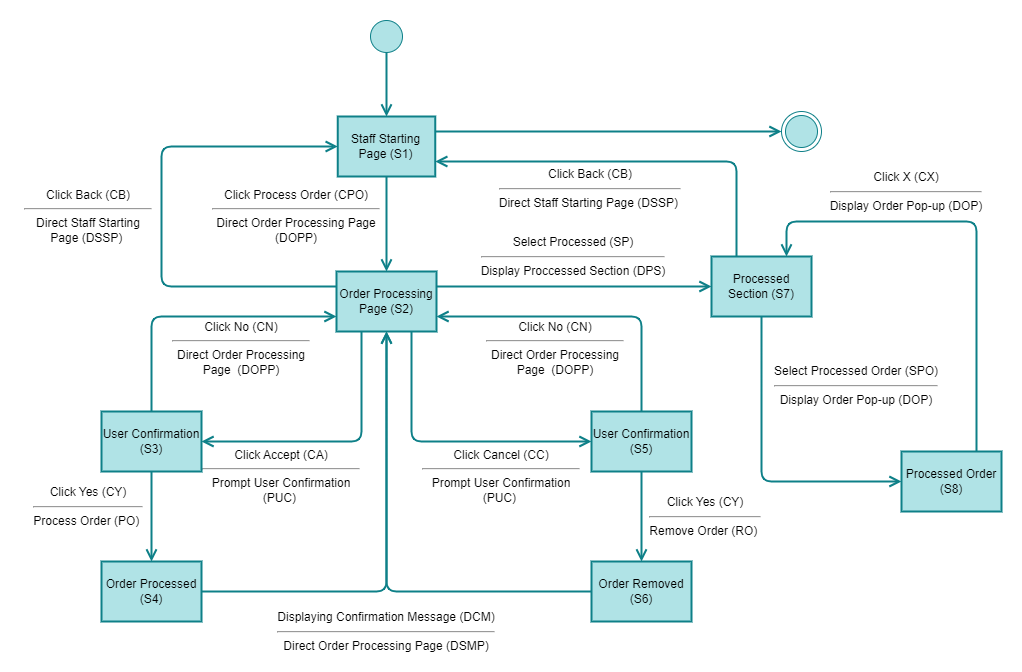

The diagram above was exported from draw.io. Its source (the exported page's mxGraphModel, read from the mxfile embedded in the PNG):
<mxGraphModel dx="2085" dy="1031" grid="1" gridSize="10" guides="1" tooltips="1" connect="1" arrows="1" fold="1" page="1" pageScale="1" pageWidth="10000" pageHeight="10000" math="0" shadow="0">
  <root>
    <mxCell id="0" />
    <mxCell id="1" parent="0" />
    <mxCell id="2" value="" style="rounded=0;whiteSpace=wrap;html=1;strokeColor=none;strokeWidth=2;" vertex="1" parent="1">
      <mxGeometry x="780" y="450" width="1020" height="670" as="geometry" />
    </mxCell>
    <mxCell id="3" value="" style="edgeStyle=orthogonalEdgeStyle;html=1;verticalAlign=bottom;endArrow=open;endSize=8;strokeColor=#0e8088;fillColor=#b0e3e6;strokeWidth=2;exitX=0.5;exitY=0.25;exitDx=0;exitDy=0;exitPerimeter=0;" edge="1" parent="1" source="4">
      <mxGeometry relative="1" as="geometry">
        <mxPoint x="1165" y="565" as="targetPoint" />
      </mxGeometry>
    </mxCell>
    <mxCell id="4" value="" style="ellipse;html=1;shape=startState;fillColor=#b0e3e6;strokeColor=#0e8088;" vertex="1" parent="1">
      <mxGeometry x="1145" y="465" width="40" height="40" as="geometry" />
    </mxCell>
    <mxCell id="5" value="" style="ellipse;html=1;shape=endState;fillColor=#b0e3e6;strokeColor=#0e8088;" vertex="1" parent="1">
      <mxGeometry x="1560" y="560" width="40" height="40" as="geometry" />
    </mxCell>
    <mxCell id="7" value="Staff Starting Page (S1)" style="rounded=0;whiteSpace=wrap;html=1;strokeColor=#0e8088;strokeWidth=2;fillColor=#b0e3e6;fontColor=#000000;" vertex="1" parent="1">
      <mxGeometry x="1116.25" y="565" width="97.5" height="60" as="geometry" />
    </mxCell>
    <mxCell id="8" value="" style="edgeStyle=orthogonalEdgeStyle;html=1;verticalAlign=bottom;endArrow=open;endSize=8;strokeColor=#0e8088;fillColor=#b0e3e6;strokeWidth=2;exitX=0.5;exitY=1;exitDx=0;exitDy=0;entryX=0.5;entryY=0;entryDx=0;entryDy=0;startArrow=none;" edge="1" parent="1" source="7" target="9">
      <mxGeometry relative="1" as="geometry">
        <mxPoint x="1165" y="685" as="targetPoint" />
        <mxPoint x="1080" y="652.5" as="sourcePoint" />
        <Array as="points" />
      </mxGeometry>
    </mxCell>
    <mxCell id="9" value="Order Processing Page (S2)" style="rounded=0;whiteSpace=wrap;html=1;strokeColor=#0e8088;strokeWidth=2;fillColor=#b0e3e6;fontColor=#000000;" vertex="1" parent="1">
      <mxGeometry x="1115" y="720" width="100" height="60" as="geometry" />
    </mxCell>
    <mxCell id="11" value="Click Accept (CA)&lt;br&gt;&lt;hr&gt;Prompt User Confirmation (PUC)&amp;nbsp;" style="text;html=1;strokeColor=none;fillColor=none;align=center;verticalAlign=middle;whiteSpace=wrap;rounded=0;strokeWidth=8;" vertex="1" parent="1">
      <mxGeometry x="980" y="910" width="160" height="30" as="geometry" />
    </mxCell>
    <mxCell id="12" value="Click No (CN)&lt;br&gt;&lt;hr&gt;Direct Order Processing Page&amp;nbsp; (DOPP)" style="text;html=1;strokeColor=none;fillColor=none;align=center;verticalAlign=middle;whiteSpace=wrap;rounded=0;strokeWidth=8;" vertex="1" parent="1">
      <mxGeometry x="950" y="774" width="140" height="45" as="geometry" />
    </mxCell>
    <mxCell id="17" value="" style="edgeStyle=orthogonalEdgeStyle;html=1;verticalAlign=bottom;endArrow=open;endSize=8;strokeColor=#0e8088;fillColor=#b0e3e6;strokeWidth=2;exitX=1;exitY=0.25;exitDx=0;exitDy=0;entryX=0;entryY=0.5;entryDx=0;entryDy=0;startArrow=none;" edge="1" parent="1" source="7" target="5">
      <mxGeometry relative="1" as="geometry">
        <mxPoint x="923.75" y="855" as="targetPoint" />
        <mxPoint x="1015" y="710" as="sourcePoint" />
        <Array as="points">
          <mxPoint x="1300" y="580" />
          <mxPoint x="1300" y="580" />
        </Array>
      </mxGeometry>
    </mxCell>
    <mxCell id="19" value="Click Process Order (CPO)&lt;br&gt;&lt;hr&gt;Direct Order Processing Page (DOPP)" style="text;html=1;strokeColor=none;fillColor=none;align=center;verticalAlign=middle;whiteSpace=wrap;rounded=0;strokeWidth=8;" vertex="1" parent="1">
      <mxGeometry x="990" y="650" width="170" height="30" as="geometry" />
    </mxCell>
    <mxCell id="20" value="" style="edgeStyle=orthogonalEdgeStyle;html=1;verticalAlign=bottom;endArrow=open;endSize=8;strokeColor=#0e8088;fillColor=#b0e3e6;strokeWidth=2;exitX=0;exitY=0.25;exitDx=0;exitDy=0;entryX=0;entryY=0.5;entryDx=0;entryDy=0;startArrow=none;" edge="1" parent="1" source="9" target="7">
      <mxGeometry relative="1" as="geometry">
        <mxPoint x="1060" y="700" as="targetPoint" />
        <mxPoint x="1060" y="795" as="sourcePoint" />
        <Array as="points">
          <mxPoint x="940" y="735" />
          <mxPoint x="940" y="595" />
        </Array>
      </mxGeometry>
    </mxCell>
    <mxCell id="21" value="Click Back (CB)&lt;br&gt;&lt;hr&gt;Direct Staff Starting Page (DSSP)&amp;nbsp;" style="text;html=1;strokeColor=none;fillColor=none;align=center;verticalAlign=middle;whiteSpace=wrap;rounded=0;strokeWidth=8;" vertex="1" parent="1">
      <mxGeometry x="802" y="650" width="130" height="30" as="geometry" />
    </mxCell>
    <mxCell id="22" value="User Confirmation (S3)" style="rounded=0;whiteSpace=wrap;html=1;strokeColor=#0e8088;strokeWidth=2;fillColor=#b0e3e6;fontColor=#000000;" vertex="1" parent="1">
      <mxGeometry x="880" y="860" width="100" height="60" as="geometry" />
    </mxCell>
    <mxCell id="23" value="" style="edgeStyle=orthogonalEdgeStyle;html=1;verticalAlign=bottom;endArrow=open;endSize=8;strokeColor=#0e8088;fillColor=#b0e3e6;strokeWidth=2;exitX=0.25;exitY=1;exitDx=0;exitDy=0;entryX=1;entryY=0.5;entryDx=0;entryDy=0;startArrow=none;" edge="1" parent="1" source="9" target="22">
      <mxGeometry relative="1" as="geometry">
        <mxPoint x="1230" y="895" as="targetPoint" />
        <mxPoint x="1230" y="800" as="sourcePoint" />
        <Array as="points" />
      </mxGeometry>
    </mxCell>
    <mxCell id="24" value="Order Processed (S4)" style="rounded=0;whiteSpace=wrap;html=1;strokeColor=#0e8088;strokeWidth=2;fillColor=#b0e3e6;fontColor=#000000;" vertex="1" parent="1">
      <mxGeometry x="880" y="1010" width="100" height="60" as="geometry" />
    </mxCell>
    <mxCell id="25" value="" style="edgeStyle=orthogonalEdgeStyle;html=1;verticalAlign=bottom;endArrow=open;endSize=8;strokeColor=#0e8088;fillColor=#b0e3e6;strokeWidth=2;exitX=0.5;exitY=0;exitDx=0;exitDy=0;entryX=0;entryY=0.75;entryDx=0;entryDy=0;startArrow=none;" edge="1" parent="1" source="22" target="9">
      <mxGeometry relative="1" as="geometry">
        <mxPoint x="1150" y="790" as="targetPoint" />
        <mxPoint x="990" y="900" as="sourcePoint" />
        <Array as="points" />
      </mxGeometry>
    </mxCell>
    <mxCell id="26" value="Click Yes (CY)&lt;br&gt;&lt;hr&gt;Process Order (PO)&amp;nbsp;" style="text;html=1;strokeColor=none;fillColor=none;align=center;verticalAlign=middle;whiteSpace=wrap;rounded=0;strokeWidth=8;" vertex="1" parent="1">
      <mxGeometry x="787" y="940" width="160" height="30" as="geometry" />
    </mxCell>
    <mxCell id="27" value="" style="edgeStyle=orthogonalEdgeStyle;html=1;verticalAlign=bottom;endArrow=open;endSize=8;strokeColor=#0e8088;fillColor=#b0e3e6;strokeWidth=2;exitX=0.5;exitY=1;exitDx=0;exitDy=0;startArrow=none;entryX=0.5;entryY=0;entryDx=0;entryDy=0;" edge="1" parent="1" source="22" target="24">
      <mxGeometry relative="1" as="geometry">
        <mxPoint x="930" y="1000" as="targetPoint" />
        <mxPoint x="929.63" y="925" as="sourcePoint" />
        <Array as="points" />
      </mxGeometry>
    </mxCell>
    <mxCell id="28" value="Displaying Confirmation Message (DCM)&lt;br&gt;&lt;hr&gt;Direct Order Processing Page (DSMP)" style="text;html=1;strokeColor=none;fillColor=none;align=center;verticalAlign=middle;whiteSpace=wrap;rounded=0;strokeWidth=8;" vertex="1" parent="1">
      <mxGeometry x="1052.8100000000002" y="1050" width="224.37" height="60" as="geometry" />
    </mxCell>
    <mxCell id="30" value="User Confirmation (S5)" style="rounded=0;whiteSpace=wrap;html=1;strokeColor=#0e8088;strokeWidth=2;fillColor=#b0e3e6;fontColor=#000000;" vertex="1" parent="1">
      <mxGeometry x="1370" y="860" width="100" height="60" as="geometry" />
    </mxCell>
    <mxCell id="31" value="Click Cancel (CC)&lt;br&gt;&lt;hr&gt;Prompt User Confirmation (PUC)&amp;nbsp;" style="text;html=1;strokeColor=none;fillColor=none;align=center;verticalAlign=middle;whiteSpace=wrap;rounded=0;strokeWidth=8;" vertex="1" parent="1">
      <mxGeometry x="1200" y="910" width="160" height="30" as="geometry" />
    </mxCell>
    <mxCell id="32" value="" style="edgeStyle=orthogonalEdgeStyle;html=1;verticalAlign=bottom;endArrow=open;endSize=8;strokeColor=#0e8088;fillColor=#b0e3e6;strokeWidth=2;exitX=0.75;exitY=1;exitDx=0;exitDy=0;entryX=0;entryY=0.5;entryDx=0;entryDy=0;startArrow=none;" edge="1" parent="1" source="9" target="30">
      <mxGeometry relative="1" as="geometry">
        <mxPoint x="1330" y="780" as="targetPoint" />
        <mxPoint x="1170" y="890" as="sourcePoint" />
        <Array as="points" />
      </mxGeometry>
    </mxCell>
    <mxCell id="33" value="" style="edgeStyle=orthogonalEdgeStyle;html=1;verticalAlign=bottom;endArrow=open;endSize=8;strokeColor=#0e8088;fillColor=#b0e3e6;strokeWidth=2;exitX=0.5;exitY=0;exitDx=0;exitDy=0;entryX=1;entryY=0.75;entryDx=0;entryDy=0;startArrow=none;" edge="1" parent="1" source="30" target="9">
      <mxGeometry relative="1" as="geometry">
        <mxPoint x="1370" y="749" as="targetPoint" />
        <mxPoint x="1185" y="844" as="sourcePoint" />
        <Array as="points" />
      </mxGeometry>
    </mxCell>
    <mxCell id="34" value="Click No (CN)&lt;br&gt;&lt;hr&gt;Direct Order Processing Page&amp;nbsp; (DOPP)" style="text;html=1;strokeColor=none;fillColor=none;align=center;verticalAlign=middle;whiteSpace=wrap;rounded=0;strokeWidth=8;" vertex="1" parent="1">
      <mxGeometry x="1264" y="774" width="140" height="45" as="geometry" />
    </mxCell>
    <mxCell id="35" value="Order Removed (S6)" style="rounded=0;whiteSpace=wrap;html=1;strokeColor=#0e8088;strokeWidth=2;fillColor=#b0e3e6;fontColor=#000000;" vertex="1" parent="1">
      <mxGeometry x="1370" y="1010" width="100" height="60" as="geometry" />
    </mxCell>
    <mxCell id="36" value="" style="edgeStyle=orthogonalEdgeStyle;html=1;verticalAlign=bottom;endArrow=open;endSize=8;strokeColor=#0e8088;fillColor=#b0e3e6;strokeWidth=2;exitX=0.5;exitY=1;exitDx=0;exitDy=0;startArrow=none;entryX=0.5;entryY=0;entryDx=0;entryDy=0;" edge="1" parent="1" source="30" target="35">
      <mxGeometry relative="1" as="geometry">
        <mxPoint x="1420" y="980" as="targetPoint" />
        <mxPoint x="1430" y="950" as="sourcePoint" />
        <Array as="points" />
      </mxGeometry>
    </mxCell>
    <mxCell id="37" value="Click Yes (CY)&lt;br&gt;&lt;hr&gt;Remove Order (RO)&amp;nbsp;" style="text;html=1;strokeColor=none;fillColor=none;align=center;verticalAlign=middle;whiteSpace=wrap;rounded=0;strokeWidth=8;" vertex="1" parent="1">
      <mxGeometry x="1404" y="950" width="160" height="30" as="geometry" />
    </mxCell>
    <mxCell id="38" value="" style="edgeStyle=orthogonalEdgeStyle;html=1;verticalAlign=bottom;endArrow=open;endSize=8;strokeColor=#0e8088;fillColor=#b0e3e6;strokeWidth=2;exitX=1;exitY=0.5;exitDx=0;exitDy=0;entryX=0.5;entryY=1;entryDx=0;entryDy=0;startArrow=none;" edge="1" parent="1" source="24" target="9">
      <mxGeometry relative="1" as="geometry">
        <mxPoint x="1185" y="985.02" as="targetPoint" />
        <mxPoint x="1025" y="1095.02" as="sourcePoint" />
        <Array as="points" />
      </mxGeometry>
    </mxCell>
    <mxCell id="39" value="" style="edgeStyle=orthogonalEdgeStyle;html=1;verticalAlign=bottom;endArrow=open;endSize=8;strokeColor=#0e8088;fillColor=#b0e3e6;strokeWidth=2;startArrow=none;exitX=0;exitY=0.5;exitDx=0;exitDy=0;" edge="1" parent="1" source="35">
      <mxGeometry relative="1" as="geometry">
        <mxPoint x="1165" y="780" as="targetPoint" />
        <mxPoint x="1375" y="1039.9999999999998" as="sourcePoint" />
        <Array as="points" />
      </mxGeometry>
    </mxCell>
    <mxCell id="40" value="" style="edgeStyle=orthogonalEdgeStyle;html=1;verticalAlign=bottom;endArrow=open;endSize=8;strokeColor=#0e8088;fillColor=#b0e3e6;strokeWidth=2;exitX=1;exitY=0.25;exitDx=0;exitDy=0;startArrow=none;entryX=0;entryY=0.5;entryDx=0;entryDy=0;" edge="1" parent="1" source="9" target="41">
      <mxGeometry relative="1" as="geometry">
        <mxPoint x="1175" y="730" as="targetPoint" />
        <mxPoint x="1175" y="635" as="sourcePoint" />
        <Array as="points" />
      </mxGeometry>
    </mxCell>
    <mxCell id="41" value="Processed Section (S7)" style="rounded=0;whiteSpace=wrap;html=1;strokeColor=#0e8088;strokeWidth=2;fillColor=#b0e3e6;fontColor=#000000;" vertex="1" parent="1">
      <mxGeometry x="1490" y="705" width="100" height="60" as="geometry" />
    </mxCell>
    <mxCell id="42" value="Select Processed (SP)&lt;br&gt;&lt;hr&gt;Display Proccessed Section (DPS)" style="text;html=1;strokeColor=none;fillColor=none;align=center;verticalAlign=middle;whiteSpace=wrap;rounded=0;strokeWidth=8;" vertex="1" parent="1">
      <mxGeometry x="1254.38" y="690" width="195.62" height="30" as="geometry" />
    </mxCell>
    <mxCell id="43" value="Processed Order (S8)" style="rounded=0;whiteSpace=wrap;html=1;strokeColor=#0e8088;strokeWidth=2;fillColor=#b0e3e6;fontColor=#000000;" vertex="1" parent="1">
      <mxGeometry x="1680" y="900" width="100" height="60" as="geometry" />
    </mxCell>
    <mxCell id="44" value="Select Processed Order (SPO)&lt;br&gt;&lt;hr&gt;Display Order Pop-up (DOP)" style="text;html=1;strokeColor=none;fillColor=none;align=center;verticalAlign=middle;whiteSpace=wrap;rounded=0;strokeWidth=8;" vertex="1" parent="1">
      <mxGeometry x="1550" y="819" width="170" height="30" as="geometry" />
    </mxCell>
    <mxCell id="45" value="" style="edgeStyle=orthogonalEdgeStyle;html=1;verticalAlign=bottom;endArrow=open;endSize=8;strokeColor=#0e8088;fillColor=#b0e3e6;strokeWidth=2;exitX=0.5;exitY=1;exitDx=0;exitDy=0;startArrow=none;entryX=0;entryY=0.5;entryDx=0;entryDy=0;" edge="1" parent="1" source="41" target="43">
      <mxGeometry relative="1" as="geometry">
        <mxPoint x="1875" y="745" as="targetPoint" />
        <mxPoint x="1600" y="745" as="sourcePoint" />
        <Array as="points" />
      </mxGeometry>
    </mxCell>
    <mxCell id="46" value="Click X (CX)&lt;br&gt;&lt;hr&gt;Display Order Pop-up (DOP)" style="text;html=1;strokeColor=none;fillColor=none;align=center;verticalAlign=middle;whiteSpace=wrap;rounded=0;strokeWidth=8;" vertex="1" parent="1">
      <mxGeometry x="1600" y="625" width="170" height="30" as="geometry" />
    </mxCell>
    <mxCell id="47" value="" style="edgeStyle=orthogonalEdgeStyle;html=1;verticalAlign=bottom;endArrow=open;endSize=8;strokeColor=#0e8088;fillColor=#b0e3e6;strokeWidth=2;exitX=0.75;exitY=0;exitDx=0;exitDy=0;startArrow=none;entryX=0.75;entryY=0;entryDx=0;entryDy=0;" edge="1" parent="1" source="43" target="41">
      <mxGeometry relative="1" as="geometry">
        <mxPoint x="1820" y="860" as="targetPoint" />
        <mxPoint x="1630" y="860" as="sourcePoint" />
        <Array as="points">
          <mxPoint x="1755" y="670" />
          <mxPoint x="1565" y="670" />
        </Array>
      </mxGeometry>
    </mxCell>
    <mxCell id="51" value="Click Back (CB)&lt;br&gt;&lt;hr&gt;Direct Staff Starting Page (DSSP)&amp;nbsp;" style="text;html=1;strokeColor=none;fillColor=none;align=center;verticalAlign=middle;whiteSpace=wrap;rounded=0;strokeWidth=8;" vertex="1" parent="1">
      <mxGeometry x="1254.38" y="622" width="230" height="30" as="geometry" />
    </mxCell>
    <mxCell id="52" value="" style="edgeStyle=orthogonalEdgeStyle;html=1;verticalAlign=bottom;endArrow=open;endSize=8;strokeColor=#0e8088;fillColor=#b0e3e6;strokeWidth=2;exitX=0.25;exitY=0;exitDx=0;exitDy=0;startArrow=none;entryX=1;entryY=0.75;entryDx=0;entryDy=0;" edge="1" parent="1" source="41" target="7">
      <mxGeometry relative="1" as="geometry">
        <mxPoint x="1254.38" y="640" as="targetPoint" />
        <mxPoint x="1519.38" y="640" as="sourcePoint" />
        <Array as="points">
          <mxPoint x="1515" y="610" />
        </Array>
      </mxGeometry>
    </mxCell>
  </root>
</mxGraphModel>